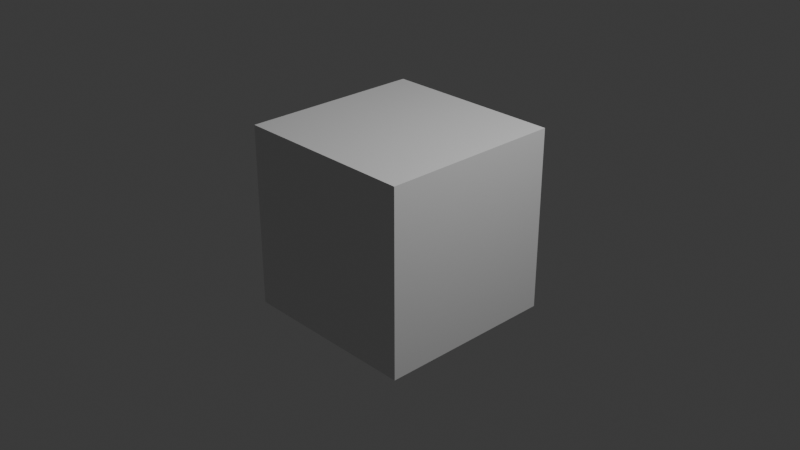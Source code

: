 # Source: obst.blend  (saved by Blender 4.5.88; exported with 4.5.12 LTS)
import bpy
from mathutils import Matrix  # noqa: F401  (used for matrix-valued properties, if any)

bpy.ops.wm.read_factory_settings(use_empty=True)
scene = bpy.context.scene
scene.name = 'Scene'

# ---- collections
col_collection = bpy.data.collections.new('Collection'); scene.collection.children.link(col_collection)

# ---- materials (node trees are filled in below, after node groups)
mat_material = bpy.data.materials.new('Material')
mat_material.alpha_threshold = 0.0
mat_material.roughness = 0.5
mat_material.line_color = (0.0, 0.0, 0.0, 1.0)

# ---- material node trees
mat_material.use_nodes = True; mat_material.node_tree.nodes.clear()
_N = mat_material.node_tree.nodes; _L = mat_material.node_tree.links
n0 = _N.new('ShaderNodeOutputMaterial'); n0.name = 'Material Output'; n0.location = (200, 100)
n1 = _N.new('ShaderNodeBsdfPrincipled'); n1.name = 'Principled BSDF'; n1.location = (-200, 100)
n1.inputs[3].default_value = 1.45
_L.new(n1.outputs[0], n0.inputs[0])
n0.is_active_output = True

# ---- world
world_world = bpy.data.worlds.new('World'); scene.world = world_world
world_world.use_nodes = True; world_world.node_tree.nodes.clear()
_N = world_world.node_tree.nodes; _L = world_world.node_tree.links
n0 = _N.new('ShaderNodeOutputWorld'); n0.name = 'World Output'; n0.location = (200, 100)
n1 = _N.new('ShaderNodeBackground'); n1.name = 'Background'; n1.location = (-200, 100)
n1.inputs[0].default_value = (0.05088, 0.05088, 0.05088, 1.0)
_L.new(n1.outputs[0], n0.inputs[0])
n0.is_active_output = True
world_world.color = (0.05088, 0.05088, 0.05088)
world_world.sun_shadow_jitter_overblur = 0.0

# ---- cameras
cam_camera = bpy.data.cameras.new('Camera')
cam_camera.clip_end = 100.0
cam_camera.ortho_scale = 7.314

# ---- lights
light_light = bpy.data.lights.new('Light', 'POINT')
light_light.energy = 1000.0
light_light.shadow_soft_size = 0.1

# ---- meshes
me_cube = bpy.data.meshes.new('Cube')
me_cube.from_pydata([(1.0, 1.0, 1.0), (1.0, 1.0, -1.0), (1.0, -1.0, 1.0), (1.0, -1.0, -1.0), (-1.0, 1.0, 1.0), (-1.0, 1.0, -1.0), (-1.0, -1.0, 1.0), (-1.0, -1.0, -1.0)], [], [(0, 4, 6, 2), (3, 2, 6, 7), (7, 6, 4, 5), (5, 1, 3, 7), (1, 0, 2, 3), (5, 4, 0, 1)])
_uv = me_cube.uv_layers.new(name='UVMap')
_uv.uv.foreach_set('vector', [0.625, 0.5, 0.875, 0.5, 0.875, 0.75, 0.625, 0.75, 0.375, 0.75, 0.625, 0.75, 0.625, 1.0, 0.375, 1.0, 0.375, 0.0, 0.625, 0.0, 0.625, 0.25, 0.375, 0.25, 0.125, 0.5, 0.375, 0.5, 0.375, 0.75, 0.125, 0.75, 0.375, 0.5, 0.625, 0.5, 0.625, 0.75, 0.375, 0.75, 0.375, 0.25, 0.625, 0.25, 0.625, 0.5, 0.375, 0.5])
me_cube.materials.append(mat_material)
me_cube.use_mirror_vertex_groups = False
me_cube.update()

# ---- objects
ob_cube = bpy.data.objects.new('Cube', me_cube)
ob_light = bpy.data.objects.new('Light', light_light)
ob_camera = bpy.data.objects.new('Camera', cam_camera)

# ---- transforms, parenting, visibility, modifiers, constraints
ob_cube.location = (0.0, 0.0, 0.0)
ob_cube.lock_rotations_4d = False
ob_cube.empty_display_type = 'ARROWS'
ob_cube.lineart.crease_threshold = 0.0
ob_light.location = (4.076, 1.005, 5.904)
ob_light.rotation_euler = (0.6503, 0.05522, 1.866)
ob_light.lock_rotations_4d = False
ob_light.empty_display_type = 'ARROWS'
ob_light.color = (0.0, 0.0, 0.0, 0.0)
ob_light.lineart.crease_threshold = 0.0
ob_camera.location = (7.359, -6.926, 4.958)
ob_camera.rotation_euler = (1.109, 0.0, 0.8149)
ob_camera.lock_rotations_4d = False
ob_camera.empty_display_type = 'ARROWS'
ob_camera.color = (0.0, 0.0, 0.0, 0.0)
ob_camera.display_type = 'WIRE'
ob_camera.lineart.crease_threshold = 0.0

# ---- collection membership
col_collection.objects.link(ob_cube)
col_collection.objects.link(ob_light)
col_collection.objects.link(ob_camera)

# ---- scene / render settings (as saved in the file)
scene.camera = ob_camera
scene.frame_start = 1; scene.frame_end = 250; scene.frame_set(1)
scene.render.engine = 'BLENDER_EEVEE_NEXT'
bpy.context.view_layer.update()
